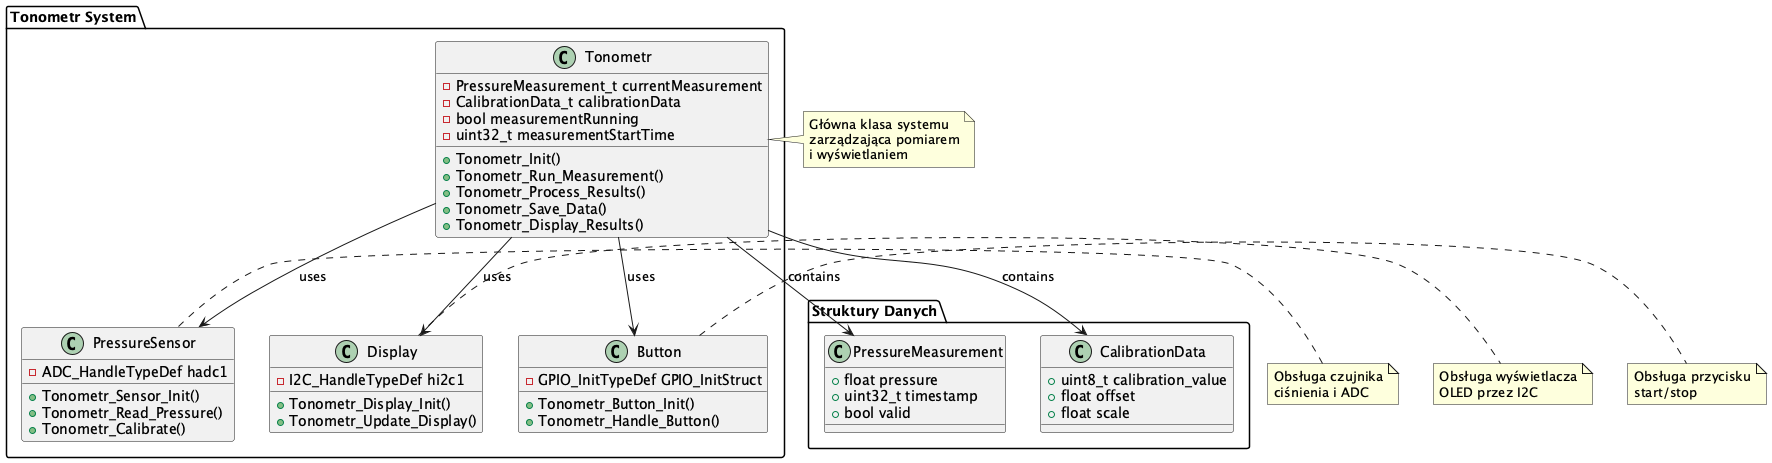

The diagram above was rendered by PlantUML. Its source (embedded in the PNG):
@startuml
package "Tonometr System" {
    class Tonometr {
        - PressureMeasurement_t currentMeasurement
        - CalibrationData_t calibrationData
        - bool measurementRunning
        - uint32_t measurementStartTime
        + Tonometr_Init()
        + Tonometr_Run_Measurement()
        + Tonometr_Process_Results()
        + Tonometr_Save_Data()
        + Tonometr_Display_Results()
    }
    
    class PressureSensor {
        - ADC_HandleTypeDef hadc1
        + Tonometr_Sensor_Init()
        + Tonometr_Read_Pressure()
        + Tonometr_Calibrate()
    }
    
    class Display {
        - I2C_HandleTypeDef hi2c1
        + Tonometr_Display_Init()
        + Tonometr_Update_Display()
    }
    
    class Button {
        - GPIO_InitTypeDef GPIO_InitStruct
        + Tonometr_Button_Init()
        + Tonometr_Handle_Button()
    }
}

package "Struktury Danych" {
    class PressureMeasurement {
        + float pressure
        + uint32_t timestamp
        + bool valid
    }
    
    class CalibrationData {
        + uint8_t calibration_value
        + float offset
        + float scale
    }
}

Tonometr --> PressureSensor : uses
Tonometr --> Display : uses
Tonometr --> Button : uses
Tonometr --> PressureMeasurement : contains
Tonometr --> CalibrationData : contains

note right of Tonometr
  Główna klasa systemu
  zarządzająca pomiarem
  i wyświetlaniem
end note

note right of PressureSensor
  Obsługa czujnika
  ciśnienia i ADC
end note

note right of Display
  Obsługa wyświetlacza
  OLED przez I2C
end note

note right of Button
  Obsługa przycisku
  start/stop
end note
@enduml